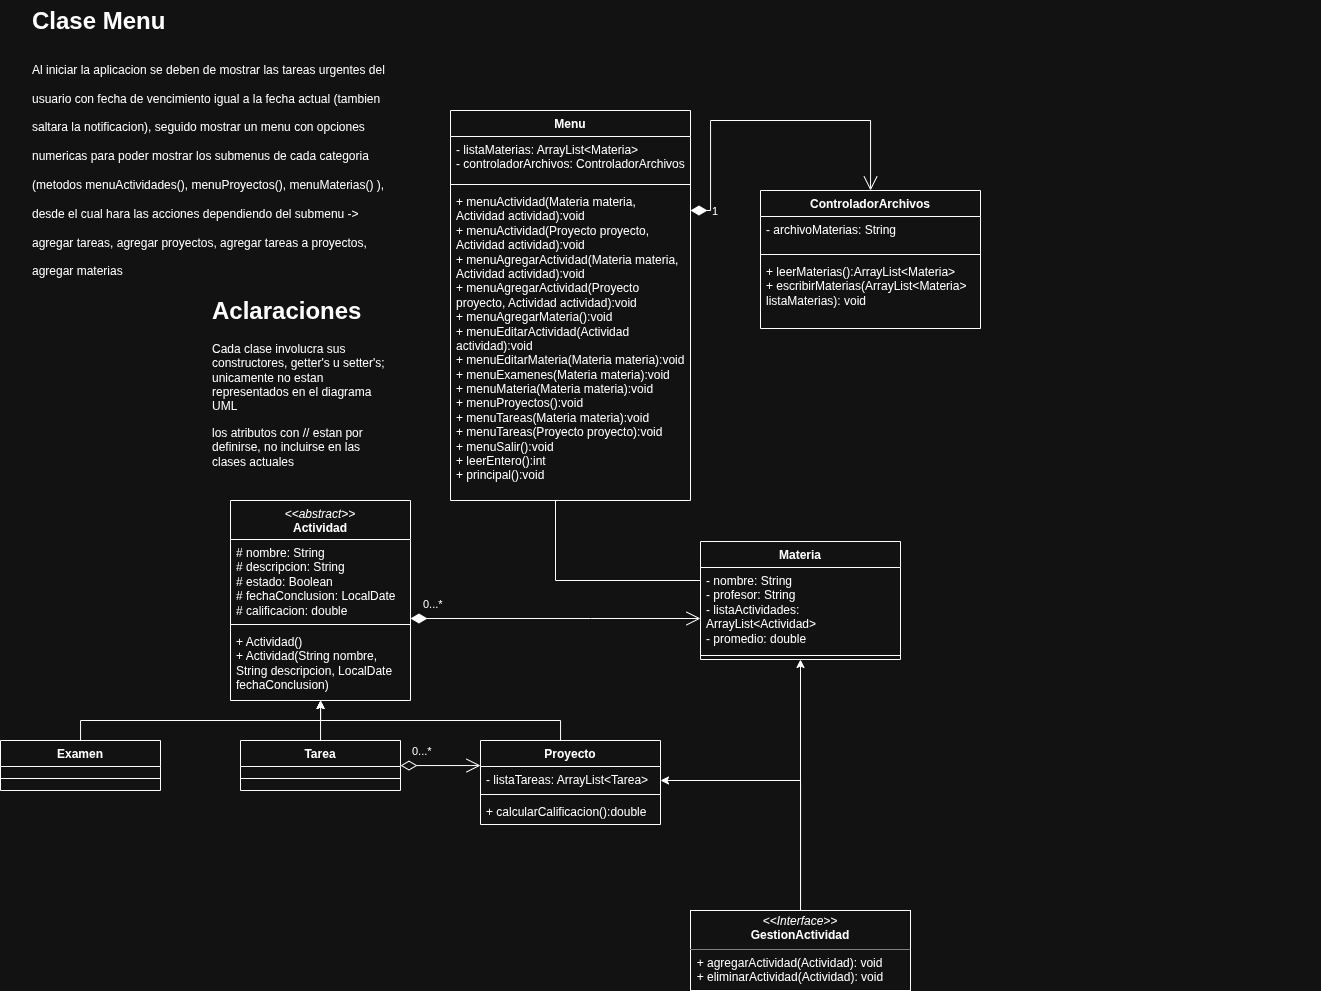

The diagram above was exported from draw.io. Its source (the exported page's mxGraphModel, read from the mxfile embedded in the PNG):
<mxGraphModel dx="2197" dy="804" grid="1" gridSize="10" guides="1" tooltips="1" connect="1" arrows="1" fold="1" page="1" pageScale="1" pageWidth="850" pageHeight="1100" math="0" shadow="0">
  <root>
    <mxCell id="0" />
    <mxCell id="1" parent="0" />
    <mxCell id="xMGJ-ocR8PNX_Yg8EEZ6-2" parent="1" style="text;html=1;whiteSpace=wrap;overflow=hidden;rounded=0;" value="&lt;h1 style=&quot;margin-top: 0px;&quot;&gt;&lt;br&gt;&lt;/h1&gt;" vertex="1">
      <mxGeometry height="120" width="180" x="660" y="26" as="geometry" />
    </mxCell>
    <mxCell id="xMGJ-ocR8PNX_Yg8EEZ6-3" parent="1" style="swimlane;fontStyle=1;align=center;verticalAlign=top;childLayout=stackLayout;horizontal=1;startSize=39;horizontalStack=0;resizeParent=1;resizeParentMax=0;resizeLast=0;collapsible=1;marginBottom=0;whiteSpace=wrap;html=1;" value="&lt;i style=&quot;font-weight: normal;&quot;&gt;&amp;lt;&amp;lt;abstract&amp;gt;&amp;gt;&lt;/i&gt;&lt;div&gt;Actividad&lt;/div&gt;" vertex="1">
      <mxGeometry height="200" width="180" x="-250" y="510" as="geometry" />
    </mxCell>
    <mxCell id="xMGJ-ocR8PNX_Yg8EEZ6-4" parent="xMGJ-ocR8PNX_Yg8EEZ6-3" style="text;strokeColor=none;fillColor=none;align=left;verticalAlign=top;spacingLeft=4;spacingRight=4;overflow=hidden;rotatable=0;points=[[0,0.5],[1,0.5]];portConstraint=eastwest;whiteSpace=wrap;html=1;" value="# nombre: String&lt;div&gt;# descripcion: String&lt;/div&gt;&lt;div&gt;# estado: Boolean&lt;/div&gt;&lt;div&gt;# fechaConclusion: LocalDate&lt;/div&gt;&lt;div&gt;# calificacion: double&lt;/div&gt;" vertex="1">
      <mxGeometry height="81" width="180" y="39" as="geometry" />
    </mxCell>
    <mxCell id="xMGJ-ocR8PNX_Yg8EEZ6-5" parent="xMGJ-ocR8PNX_Yg8EEZ6-3" style="line;strokeWidth=1;fillColor=none;align=left;verticalAlign=middle;spacingTop=-1;spacingLeft=3;spacingRight=3;rotatable=0;labelPosition=right;points=[];portConstraint=eastwest;strokeColor=inherit;" value="" vertex="1">
      <mxGeometry height="8" width="180" y="120" as="geometry" />
    </mxCell>
    <mxCell id="xMGJ-ocR8PNX_Yg8EEZ6-6" parent="xMGJ-ocR8PNX_Yg8EEZ6-3" style="text;strokeColor=none;fillColor=none;align=left;verticalAlign=top;spacingLeft=4;spacingRight=4;overflow=hidden;rotatable=0;points=[[0,0.5],[1,0.5]];portConstraint=eastwest;whiteSpace=wrap;html=1;" value="+ Actividad()&lt;div&gt;+ Actividad(String nombre, String descripcion, LocalDate fechaConclusion)&lt;/div&gt;" vertex="1">
      <mxGeometry height="72" width="180" y="128" as="geometry" />
    </mxCell>
    <mxCell id="xMGJ-ocR8PNX_Yg8EEZ6-50" edge="1" parent="1" style="edgeStyle=orthogonalEdgeStyle;rounded=0;orthogonalLoop=1;jettySize=auto;html=1;" target="xMGJ-ocR8PNX_Yg8EEZ6-3">
      <mxGeometry relative="1" as="geometry">
        <Array as="points">
          <mxPoint x="-160" y="750" />
        </Array>
        <mxPoint x="-165.00435897435887" y="749.98" as="sourcePoint" />
        <mxPoint x="-155.00435897435887" y="704.9800000000002" as="targetPoint" />
      </mxGeometry>
    </mxCell>
    <mxCell id="xMGJ-ocR8PNX_Yg8EEZ6-9" parent="1" style="swimlane;fontStyle=1;align=center;verticalAlign=top;childLayout=stackLayout;horizontal=1;startSize=26;horizontalStack=0;resizeParent=1;resizeParentMax=0;resizeLast=0;collapsible=1;marginBottom=0;whiteSpace=wrap;html=1;" value="Tarea&lt;div&gt;&lt;br&gt;&lt;/div&gt;" vertex="1">
      <mxGeometry height="50" width="160" x="-240" y="750" as="geometry" />
    </mxCell>
    <mxCell id="xMGJ-ocR8PNX_Yg8EEZ6-11" parent="xMGJ-ocR8PNX_Yg8EEZ6-9" style="line;strokeWidth=1;fillColor=none;align=left;verticalAlign=middle;spacingTop=-1;spacingLeft=3;spacingRight=3;rotatable=0;labelPosition=right;points=[];portConstraint=eastwest;strokeColor=inherit;" value="" vertex="1">
      <mxGeometry height="24" width="160" y="26" as="geometry" />
    </mxCell>
    <mxCell id="xMGJ-ocR8PNX_Yg8EEZ6-49" edge="1" parent="1" source="xMGJ-ocR8PNX_Yg8EEZ6-15" style="edgeStyle=orthogonalEdgeStyle;rounded=0;orthogonalLoop=1;jettySize=auto;html=1;" target="xMGJ-ocR8PNX_Yg8EEZ6-3">
      <mxGeometry relative="1" as="geometry">
        <Array as="points">
          <mxPoint x="-400" y="730" />
          <mxPoint x="-160" y="730" />
        </Array>
      </mxGeometry>
    </mxCell>
    <mxCell id="xMGJ-ocR8PNX_Yg8EEZ6-15" parent="1" style="swimlane;fontStyle=1;align=center;verticalAlign=top;childLayout=stackLayout;horizontal=1;startSize=26;horizontalStack=0;resizeParent=1;resizeParentMax=0;resizeLast=0;collapsible=1;marginBottom=0;whiteSpace=wrap;html=1;" value="&lt;div&gt;Examen&lt;/div&gt;" vertex="1">
      <mxGeometry height="50" width="160" x="-480" y="750" as="geometry" />
    </mxCell>
    <mxCell id="xMGJ-ocR8PNX_Yg8EEZ6-16" parent="xMGJ-ocR8PNX_Yg8EEZ6-15" style="line;strokeWidth=1;fillColor=none;align=left;verticalAlign=middle;spacingTop=-1;spacingLeft=3;spacingRight=3;rotatable=0;labelPosition=right;points=[];portConstraint=eastwest;strokeColor=inherit;" value="" vertex="1">
      <mxGeometry height="24" width="160" y="26" as="geometry" />
    </mxCell>
    <mxCell id="xMGJ-ocR8PNX_Yg8EEZ6-51" edge="1" parent="1" source="xMGJ-ocR8PNX_Yg8EEZ6-23" style="edgeStyle=orthogonalEdgeStyle;rounded=0;orthogonalLoop=1;jettySize=auto;html=1;" target="xMGJ-ocR8PNX_Yg8EEZ6-3" value=" ">
      <mxGeometry relative="1" as="geometry">
        <Array as="points">
          <mxPoint x="80" y="730" />
          <mxPoint x="-160" y="730" />
        </Array>
      </mxGeometry>
    </mxCell>
    <mxCell id="xMGJ-ocR8PNX_Yg8EEZ6-23" parent="1" style="swimlane;fontStyle=1;align=center;verticalAlign=top;childLayout=stackLayout;horizontal=1;startSize=26;horizontalStack=0;resizeParent=1;resizeParentMax=0;resizeLast=0;collapsible=1;marginBottom=0;whiteSpace=wrap;html=1;" value="Proyecto" vertex="1">
      <mxGeometry height="84" width="180" y="750" as="geometry" />
    </mxCell>
    <mxCell id="xMGJ-ocR8PNX_Yg8EEZ6-24" parent="xMGJ-ocR8PNX_Yg8EEZ6-23" style="text;strokeColor=none;fillColor=none;align=left;verticalAlign=top;spacingLeft=4;spacingRight=4;overflow=hidden;rotatable=0;points=[[0,0.5],[1,0.5]];portConstraint=eastwest;whiteSpace=wrap;html=1;" value="- listaTareas: ArrayList&amp;lt;Tarea&amp;gt;" vertex="1">
      <mxGeometry height="24" width="180" y="26" as="geometry" />
    </mxCell>
    <mxCell id="xMGJ-ocR8PNX_Yg8EEZ6-25" parent="xMGJ-ocR8PNX_Yg8EEZ6-23" style="line;strokeWidth=1;fillColor=none;align=left;verticalAlign=middle;spacingTop=-1;spacingLeft=3;spacingRight=3;rotatable=0;labelPosition=right;points=[];portConstraint=eastwest;strokeColor=inherit;" value="" vertex="1">
      <mxGeometry height="8" width="180" y="50" as="geometry" />
    </mxCell>
    <mxCell id="xMGJ-ocR8PNX_Yg8EEZ6-26" parent="xMGJ-ocR8PNX_Yg8EEZ6-23" style="text;strokeColor=none;fillColor=none;align=left;verticalAlign=top;spacingLeft=4;spacingRight=4;overflow=hidden;rotatable=0;points=[[0,0.5],[1,0.5]];portConstraint=eastwest;whiteSpace=wrap;html=1;" value="+ calcularCalificacion():double" vertex="1">
      <mxGeometry height="26" width="180" y="58" as="geometry" />
    </mxCell>
    <mxCell id="xMGJ-ocR8PNX_Yg8EEZ6-28" parent="1" style="text;html=1;whiteSpace=wrap;overflow=hidden;rounded=0;" value="&lt;h1 style=&quot;margin-top: 0px;&quot;&gt;Aclaraciones&lt;/h1&gt;&lt;p&gt;Cada clase involucra sus constructores, getter's u setter's; unicamente no estan representados en el diagrama UML&lt;/p&gt;&lt;p&gt;los atributos con // estan por definirse, no incluirse en las clases actuales&lt;/p&gt;" vertex="1">
      <mxGeometry height="190" width="180" x="-270" y="300" as="geometry" />
    </mxCell>
    <mxCell id="wCmB80DLQ-7aXuYP_-05-9" edge="1" parent="1" source="xMGJ-ocR8PNX_Yg8EEZ6-29" style="edgeStyle=orthogonalEdgeStyle;rounded=0;orthogonalLoop=1;jettySize=auto;html=1;endArrow=none;endFill=0;" target="wCmB80DLQ-7aXuYP_-05-1">
      <mxGeometry relative="1" as="geometry">
        <Array as="points">
          <mxPoint x="75" y="590" />
        </Array>
      </mxGeometry>
    </mxCell>
    <mxCell id="xMGJ-ocR8PNX_Yg8EEZ6-29" parent="1" style="swimlane;fontStyle=1;align=center;verticalAlign=top;childLayout=stackLayout;horizontal=1;startSize=26;horizontalStack=0;resizeParent=1;resizeParentMax=0;resizeLast=0;collapsible=1;marginBottom=0;whiteSpace=wrap;html=1;" value="Materia" vertex="1">
      <mxGeometry height="118" width="200" x="220" y="551" as="geometry" />
    </mxCell>
    <mxCell id="xMGJ-ocR8PNX_Yg8EEZ6-30" parent="xMGJ-ocR8PNX_Yg8EEZ6-29" style="text;strokeColor=none;fillColor=none;align=left;verticalAlign=top;spacingLeft=4;spacingRight=4;overflow=hidden;rotatable=0;points=[[0,0.5],[1,0.5]];portConstraint=eastwest;whiteSpace=wrap;html=1;" value="- nombre: String&lt;div&gt;- profesor: String&lt;/div&gt;&lt;div&gt;&lt;span style=&quot;background-color: transparent; color: light-dark(rgb(0, 0, 0), rgb(255, 255, 255));&quot;&gt;- listaActividades: ArrayList&amp;lt;Actividad&amp;gt;&lt;/span&gt;&lt;/div&gt;&lt;div&gt;&lt;span style=&quot;background-color: transparent; color: light-dark(rgb(0, 0, 0), rgb(255, 255, 255));&quot;&gt;- promedio: double&lt;/span&gt;&lt;/div&gt;" vertex="1">
      <mxGeometry height="84" width="200" y="26" as="geometry" />
    </mxCell>
    <mxCell id="xMGJ-ocR8PNX_Yg8EEZ6-31" parent="xMGJ-ocR8PNX_Yg8EEZ6-29" style="line;strokeWidth=1;fillColor=none;align=left;verticalAlign=middle;spacingTop=-1;spacingLeft=3;spacingRight=3;rotatable=0;labelPosition=right;points=[];portConstraint=eastwest;strokeColor=inherit;" value="" vertex="1">
      <mxGeometry height="8" width="200" y="110" as="geometry" />
    </mxCell>
    <mxCell id="xMGJ-ocR8PNX_Yg8EEZ6-39" edge="1" parent="1" source="xMGJ-ocR8PNX_Yg8EEZ6-3" style="endArrow=open;html=1;endSize=12;startArrow=diamondThin;startSize=14;startFill=1;edgeStyle=orthogonalEdgeStyle;align=left;verticalAlign=bottom;rounded=0;" target="xMGJ-ocR8PNX_Yg8EEZ6-29" value="0...*">
      <mxGeometry relative="1" x="-0.92" y="5" as="geometry">
        <mxPoint as="offset" />
        <Array as="points">
          <mxPoint x="110" y="628" />
          <mxPoint x="110" y="628" />
        </Array>
        <mxPoint x="-20" y="630" as="sourcePoint" />
        <mxPoint x="140" y="630" as="targetPoint" />
      </mxGeometry>
    </mxCell>
    <mxCell id="xMGJ-ocR8PNX_Yg8EEZ6-45" edge="1" parent="1" source="xMGJ-ocR8PNX_Yg8EEZ6-44" style="edgeStyle=orthogonalEdgeStyle;rounded=0;orthogonalLoop=1;jettySize=auto;html=1;" target="xMGJ-ocR8PNX_Yg8EEZ6-29">
      <mxGeometry relative="1" as="geometry" />
    </mxCell>
    <mxCell id="xMGJ-ocR8PNX_Yg8EEZ6-52" edge="1" parent="1" source="xMGJ-ocR8PNX_Yg8EEZ6-44" style="edgeStyle=orthogonalEdgeStyle;rounded=0;orthogonalLoop=1;jettySize=auto;html=1;" target="xMGJ-ocR8PNX_Yg8EEZ6-23">
      <mxGeometry relative="1" as="geometry">
        <Array as="points">
          <mxPoint x="320" y="790" />
        </Array>
      </mxGeometry>
    </mxCell>
    <mxCell id="xMGJ-ocR8PNX_Yg8EEZ6-44" parent="1" style="verticalAlign=top;align=left;overflow=fill;html=1;whiteSpace=wrap;" value="&lt;p style=&quot;margin:0px;margin-top:4px;text-align:center;&quot;&gt;&lt;i&gt;&amp;lt;&amp;lt;Interface&amp;gt;&amp;gt;&lt;/i&gt;&lt;br&gt;&lt;b&gt;GestionActividad&lt;/b&gt;&lt;/p&gt;&lt;hr size=&quot;1&quot; style=&quot;border-style:solid;&quot;&gt;&lt;div&gt;&amp;nbsp; + agregarActividad(Actividad): void&lt;/div&gt;&lt;div&gt;&amp;nbsp; + eliminarActividad(Actividad): void&lt;/div&gt;" vertex="1">
      <mxGeometry height="80" width="220" x="210" y="920" as="geometry" />
    </mxCell>
    <mxCell id="xMGJ-ocR8PNX_Yg8EEZ6-48" edge="1" parent="1" source="xMGJ-ocR8PNX_Yg8EEZ6-9" style="endArrow=open;html=1;endSize=12;startArrow=diamondThin;startSize=14;startFill=0;edgeStyle=orthogonalEdgeStyle;align=left;verticalAlign=bottom;rounded=0;" target="xMGJ-ocR8PNX_Yg8EEZ6-23" value="0...*">
      <mxGeometry relative="1" x="-0.75" y="5" as="geometry">
        <mxPoint as="offset" />
        <Array as="points">
          <mxPoint x="-10" y="775" />
          <mxPoint x="-10" y="775" />
        </Array>
        <mxPoint x="-60" y="870" as="sourcePoint" />
        <mxPoint x="100" y="870" as="targetPoint" />
      </mxGeometry>
    </mxCell>
    <mxCell id="wCmB80DLQ-7aXuYP_-05-1" parent="1" style="swimlane;fontStyle=1;align=center;verticalAlign=top;childLayout=stackLayout;horizontal=1;startSize=26;horizontalStack=0;resizeParent=1;resizeParentMax=0;resizeLast=0;collapsible=1;marginBottom=0;whiteSpace=wrap;html=1;" value="Menu" vertex="1">
      <mxGeometry height="390" width="240" x="-30" y="120" as="geometry" />
    </mxCell>
    <mxCell id="wCmB80DLQ-7aXuYP_-05-2" parent="wCmB80DLQ-7aXuYP_-05-1" style="text;strokeColor=none;fillColor=none;align=left;verticalAlign=top;spacingLeft=4;spacingRight=4;overflow=hidden;rotatable=0;points=[[0,0.5],[1,0.5]];portConstraint=eastwest;whiteSpace=wrap;html=1;" value="- listaMaterias: ArrayList&amp;lt;Materia&amp;gt;&lt;div&gt;- controladorArchivos: ControladorArchivos&lt;/div&gt;" vertex="1">
      <mxGeometry height="44" width="240" y="26" as="geometry" />
    </mxCell>
    <mxCell id="wCmB80DLQ-7aXuYP_-05-3" parent="wCmB80DLQ-7aXuYP_-05-1" style="line;strokeWidth=1;fillColor=none;align=left;verticalAlign=middle;spacingTop=-1;spacingLeft=3;spacingRight=3;rotatable=0;labelPosition=right;points=[];portConstraint=eastwest;strokeColor=inherit;" value="" vertex="1">
      <mxGeometry height="8" width="240" y="70" as="geometry" />
    </mxCell>
    <mxCell id="wCmB80DLQ-7aXuYP_-05-4" parent="wCmB80DLQ-7aXuYP_-05-1" style="text;strokeColor=none;fillColor=none;align=left;verticalAlign=top;spacingLeft=4;spacingRight=4;overflow=hidden;rotatable=0;points=[[0,0.5],[1,0.5]];portConstraint=eastwest;whiteSpace=wrap;html=1;" value="&lt;div&gt;+ menuActividad(Materia materia, Actividad actividad):void&lt;/div&gt;&lt;div&gt;+ menuActividad(Proyecto proyecto, Actividad actividad):void&lt;/div&gt;&lt;div&gt;+ menuAgregarActividad(&lt;span style=&quot;background-color: transparent; color: light-dark(rgb(0, 0, 0), rgb(255, 255, 255));&quot;&gt;Materia materia, Actividad actividad&lt;/span&gt;&lt;span style=&quot;background-color: transparent; color: light-dark(rgb(0, 0, 0), rgb(255, 255, 255));&quot;&gt;):void&lt;/span&gt;&lt;/div&gt;&lt;div&gt;+ menuAgregarActividad(&lt;span style=&quot;background-color: transparent; color: light-dark(rgb(0, 0, 0), rgb(255, 255, 255));&quot;&gt;Proyecto proyecto, Actividad actividad&lt;/span&gt;&lt;span style=&quot;background-color: transparent; color: light-dark(rgb(0, 0, 0), rgb(255, 255, 255));&quot;&gt;):void&lt;/span&gt;&lt;/div&gt;&lt;div&gt;&lt;span style=&quot;background-color: transparent; color: light-dark(rgb(0, 0, 0), rgb(255, 255, 255));&quot;&gt;+ menuAgregarMateria():void&lt;/span&gt;&lt;/div&gt;&lt;div&gt;&lt;span style=&quot;background-color: transparent; color: light-dark(rgb(0, 0, 0), rgb(255, 255, 255));&quot;&gt;+ menuEditarActividad(Actividad actividad):void&lt;/span&gt;&lt;/div&gt;&lt;div&gt;&lt;span style=&quot;background-color: transparent; color: light-dark(rgb(0, 0, 0), rgb(255, 255, 255));&quot;&gt;+ menuEditarMateria(Materia materia):void&lt;/span&gt;&lt;/div&gt;&lt;div&gt;&lt;span style=&quot;background-color: transparent; color: light-dark(rgb(0, 0, 0), rgb(255, 255, 255));&quot;&gt;+ menuExamenes(Materia materia):void&lt;/span&gt;&lt;/div&gt;&lt;div&gt;+ menuMateria(Materia materia):void&lt;/div&gt;&lt;div&gt;+ menuProyectos():void&lt;/div&gt;&lt;div&gt;+ menuTareas(Materia materia):void&lt;/div&gt;&lt;div&gt;+ menuTareas(Proyecto proyecto):void&lt;/div&gt;&lt;div&gt;+ menuSalir():void&lt;/div&gt;&lt;div&gt;+ leerEntero():int&lt;/div&gt;&lt;div&gt;+ principal():void&lt;/div&gt;" vertex="1">
      <mxGeometry height="312" width="240" y="78" as="geometry" />
    </mxCell>
    <mxCell id="wCmB80DLQ-7aXuYP_-05-5" parent="1" style="swimlane;fontStyle=1;align=center;verticalAlign=top;childLayout=stackLayout;horizontal=1;startSize=26;horizontalStack=0;resizeParent=1;resizeParentMax=0;resizeLast=0;collapsible=1;marginBottom=0;whiteSpace=wrap;html=1;" value="ControladorArchivos" vertex="1">
      <mxGeometry height="138" width="220" x="280" y="200" as="geometry" />
    </mxCell>
    <mxCell id="wCmB80DLQ-7aXuYP_-05-6" parent="wCmB80DLQ-7aXuYP_-05-5" style="text;strokeColor=none;fillColor=none;align=left;verticalAlign=top;spacingLeft=4;spacingRight=4;overflow=hidden;rotatable=0;points=[[0,0.5],[1,0.5]];portConstraint=eastwest;whiteSpace=wrap;html=1;" value="- archivoMaterias: String" vertex="1">
      <mxGeometry height="34" width="220" y="26" as="geometry" />
    </mxCell>
    <mxCell id="wCmB80DLQ-7aXuYP_-05-7" parent="wCmB80DLQ-7aXuYP_-05-5" style="line;strokeWidth=1;fillColor=none;align=left;verticalAlign=middle;spacingTop=-1;spacingLeft=3;spacingRight=3;rotatable=0;labelPosition=right;points=[];portConstraint=eastwest;strokeColor=inherit;" value="" vertex="1">
      <mxGeometry height="8" width="220" y="60" as="geometry" />
    </mxCell>
    <mxCell id="wCmB80DLQ-7aXuYP_-05-8" parent="wCmB80DLQ-7aXuYP_-05-5" style="text;strokeColor=none;fillColor=none;align=left;verticalAlign=top;spacingLeft=4;spacingRight=4;overflow=hidden;rotatable=0;points=[[0,0.5],[1,0.5]];portConstraint=eastwest;whiteSpace=wrap;html=1;" value="+ leerMaterias():ArrayList&amp;lt;Materia&amp;gt;&lt;div&gt;+ escribirMaterias(ArrayList&amp;lt;Materia&amp;gt; listaMaterias): void&lt;/div&gt;" vertex="1">
      <mxGeometry height="70" width="220" y="68" as="geometry" />
    </mxCell>
    <mxCell id="wCmB80DLQ-7aXuYP_-05-11" edge="1" parent="1" source="wCmB80DLQ-7aXuYP_-05-1" style="endArrow=open;html=1;endSize=12;startArrow=diamondThin;startSize=14;startFill=1;edgeStyle=orthogonalEdgeStyle;align=left;verticalAlign=bottom;rounded=0;" target="wCmB80DLQ-7aXuYP_-05-5" value="1">
      <mxGeometry relative="1" x="-0.8824" y="-10" as="geometry">
        <mxPoint x="-10" y="10" as="offset" />
        <Array as="points">
          <mxPoint x="230" y="220" />
          <mxPoint x="230" y="130" />
          <mxPoint x="390" y="130" />
        </Array>
        <mxPoint x="270" y="420" as="sourcePoint" />
        <mxPoint x="430" y="420" as="targetPoint" />
      </mxGeometry>
    </mxCell>
    <mxCell id="wCmB80DLQ-7aXuYP_-05-13" parent="1" style="text;html=1;whiteSpace=wrap;overflow=hidden;rounded=0;" value="&lt;h1 style=&quot;margin-top: 0px;&quot;&gt;&lt;span style=&quot;background-color: transparent; color: light-dark(rgb(0, 0, 0), rgb(255, 255, 255));&quot;&gt;Clase Menu&lt;/span&gt;&lt;/h1&gt;&lt;h1 style=&quot;margin-top: 0px;&quot;&gt;&lt;span style=&quot;font-size: 12px; font-weight: 400;&quot;&gt;Al iniciar la aplicacion se deben de mostrar las tareas urgentes del usuario con fecha de vencimiento igual a la fecha actual (tambien saltara la notificacion), seguido mostrar un menu con opciones numericas para poder mostrar los submenus de cada categoria (metodos menuActividades(), menuProyectos(), menuMaterias() ), desde el cual hara las acciones dependiendo del submenu -&amp;gt; agregar tareas, agregar proyectos, agregar tareas a proyectos, agregar materias&lt;/span&gt;&lt;/h1&gt;" vertex="1">
      <mxGeometry height="290" width="360" x="-450" y="10" as="geometry" />
    </mxCell>
  </root>
</mxGraphModel>